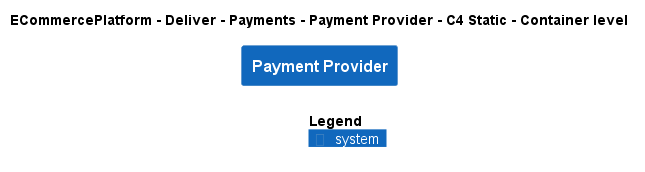

The diagram above was rendered by PlantUML. Its source (embedded in the PNG):
@startuml
!include ..\..\..\..\..\.c4s\C4_Container.puml

AddElementTag("c4interflow:lifecycle:new", $bgColor=green, $fontColor=#ffffff, $borderColor=green, $shadowing="False")
AddElementTag("c4interflow:lifecycle:changed", $bgColor=orange, $fontColor=#ffffff, $borderColor=orange, $shadowing="False")
AddElementTag("c4interflow:lifecycle:removed", $bgColor=red, $fontColor=#ffffff, $borderColor=red, $shadowing="False")

AddRelTag("c4interflow:lifecycle:new", $textColor=green, $lineColor=green)
AddRelTag("c4interflow:lifecycle:changed", $textColor=orange, $lineColor=orange)
AddRelTag("c4interflow:lifecycle:removed", $textColor=red, $lineColor=red)

SHOW_PERSON_PORTRAIT()
LAYOUT_TOP_DOWN()

skinparam linetype polyline

title ECommercePlatform - Deliver - Payments - Payment Provider - C4 Static - Container level

System(ECommercePlatform.Deliver.Payments.SoftwareSystems.PaymentProvider, "Payment Provider", "")



SHOW_LEGEND()
@enduml